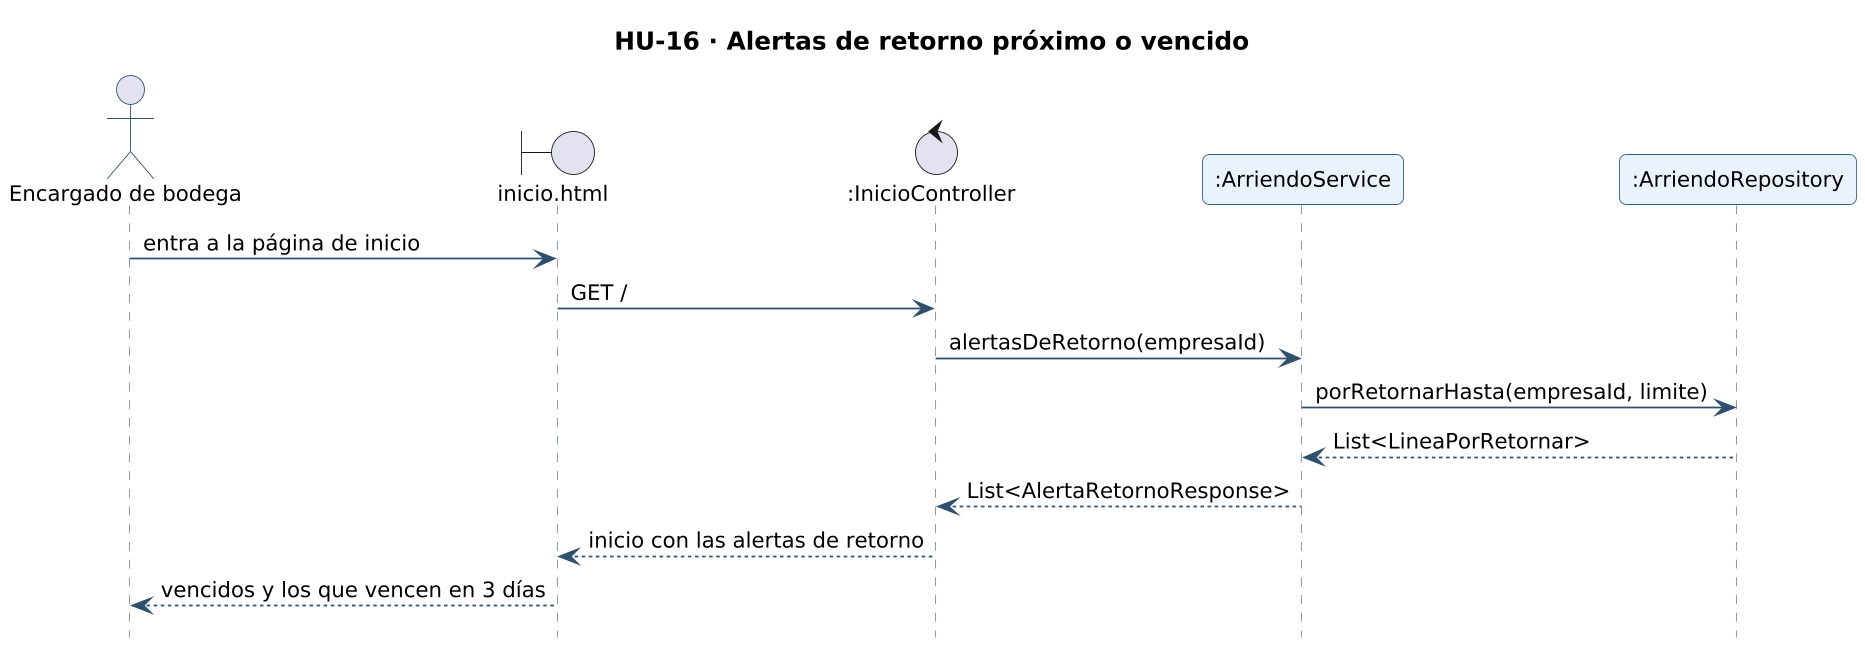

The diagram above was rendered by PlantUML. Its source (embedded in the PNG):
@startuml secuencia-hu-16
!include _estilo.iuml
hide footbox
skinparam maxMessageSize 260
skinparam sequenceMessageAlign left
title HU-16 · Alertas de retorno próximo o vencido
actor "Encargado de bodega" as A
boundary "inicio.html" as L_VISTA_inicio
control ":InicioController" as L_InicioController
participant ":ArriendoService" as L_ArriendoService
participant ":ArriendoRepository" as L_ArriendoRepository
A -> L_VISTA_inicio : entra a la página de inicio
L_VISTA_inicio -> L_InicioController : GET /
L_InicioController -> L_ArriendoService : alertasDeRetorno(empresaId)
L_ArriendoService -> L_ArriendoRepository : porRetornarHasta(empresaId, limite)
L_ArriendoRepository --> L_ArriendoService : List<LineaPorRetornar>
L_ArriendoService --> L_InicioController : List<AlertaRetornoResponse>
L_InicioController --> L_VISTA_inicio : inicio con las alertas de retorno
L_VISTA_inicio --> A : vencidos y los que vencen en 3 días
@enduml